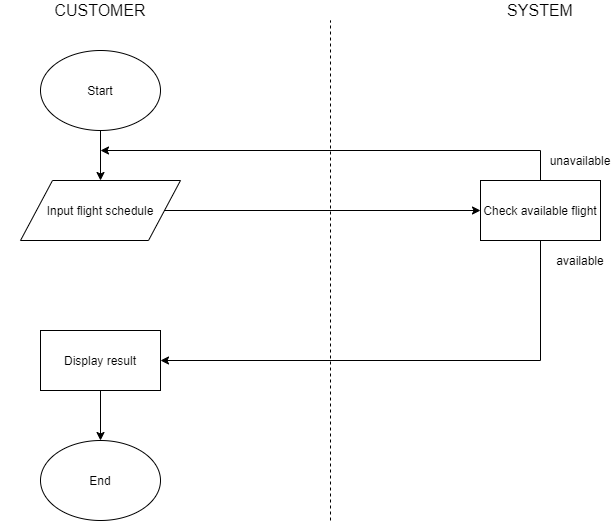

The diagram above was exported from draw.io. Its source (the exported page's mxGraphModel, read from the mxfile embedded in the PNG):
<mxGraphModel dx="740" dy="362" grid="1" gridSize="10" guides="1" tooltips="1" connect="1" arrows="1" fold="1" page="1" pageScale="1" pageWidth="827" pageHeight="1169" math="0" shadow="0">
  <root>
    <mxCell id="_l7AdwLzkXpew640Deqs-0" />
    <mxCell id="_l7AdwLzkXpew640Deqs-1" parent="_l7AdwLzkXpew640Deqs-0" />
    <mxCell id="_l7AdwLzkXpew640Deqs-2" value="" style="endArrow=none;dashed=1;html=1;fontSize=12;" parent="_l7AdwLzkXpew640Deqs-1" edge="1">
      <mxGeometry width="50" height="50" relative="1" as="geometry">
        <mxPoint x="440" y="580" as="sourcePoint" />
        <mxPoint x="440" y="80" as="targetPoint" />
      </mxGeometry>
    </mxCell>
    <mxCell id="_l7AdwLzkXpew640Deqs-3" value="CUSTOMER" style="text;html=1;strokeColor=none;fillColor=none;align=center;verticalAlign=middle;whiteSpace=wrap;rounded=0;fontSize=16;" parent="_l7AdwLzkXpew640Deqs-1" vertex="1">
      <mxGeometry x="110" y="60" width="200" height="20" as="geometry" />
    </mxCell>
    <mxCell id="_l7AdwLzkXpew640Deqs-4" value="SYSTEM" style="text;html=1;strokeColor=none;fillColor=none;align=center;verticalAlign=middle;whiteSpace=wrap;rounded=0;fontSize=16;" parent="_l7AdwLzkXpew640Deqs-1" vertex="1">
      <mxGeometry x="630" y="60" width="40" height="20" as="geometry" />
    </mxCell>
    <mxCell id="Knq5lHJGdStyTc0E78xM-0" value="" style="edgeStyle=orthogonalEdgeStyle;rounded=0;orthogonalLoop=1;jettySize=auto;html=1;" edge="1" parent="_l7AdwLzkXpew640Deqs-1" source="_l7AdwLzkXpew640Deqs-5" target="_l7AdwLzkXpew640Deqs-6">
      <mxGeometry relative="1" as="geometry" />
    </mxCell>
    <mxCell id="_l7AdwLzkXpew640Deqs-5" value="Start" style="ellipse;whiteSpace=wrap;html=1;fontSize=12;" parent="_l7AdwLzkXpew640Deqs-1" vertex="1">
      <mxGeometry x="150" y="110" width="120" height="80" as="geometry" />
    </mxCell>
    <mxCell id="Knq5lHJGdStyTc0E78xM-2" style="edgeStyle=orthogonalEdgeStyle;rounded=0;orthogonalLoop=1;jettySize=auto;html=1;entryX=0;entryY=0.5;entryDx=0;entryDy=0;" edge="1" parent="_l7AdwLzkXpew640Deqs-1" source="_l7AdwLzkXpew640Deqs-6" target="Knq5lHJGdStyTc0E78xM-1">
      <mxGeometry relative="1" as="geometry" />
    </mxCell>
    <mxCell id="_l7AdwLzkXpew640Deqs-6" value="Input flight schedule" style="shape=parallelogram;perimeter=parallelogramPerimeter;whiteSpace=wrap;html=1;fontSize=12;" parent="_l7AdwLzkXpew640Deqs-1" vertex="1">
      <mxGeometry x="130" y="240" width="160" height="60" as="geometry" />
    </mxCell>
    <mxCell id="Knq5lHJGdStyTc0E78xM-3" style="edgeStyle=orthogonalEdgeStyle;rounded=0;orthogonalLoop=1;jettySize=auto;html=1;" edge="1" parent="_l7AdwLzkXpew640Deqs-1" source="Knq5lHJGdStyTc0E78xM-1">
      <mxGeometry relative="1" as="geometry">
        <mxPoint x="210" y="210" as="targetPoint" />
        <Array as="points">
          <mxPoint x="650" y="210" />
        </Array>
      </mxGeometry>
    </mxCell>
    <mxCell id="Knq5lHJGdStyTc0E78xM-7" value="" style="edgeStyle=orthogonalEdgeStyle;rounded=0;orthogonalLoop=1;jettySize=auto;html=1;" edge="1" parent="_l7AdwLzkXpew640Deqs-1" source="Knq5lHJGdStyTc0E78xM-1" target="Knq5lHJGdStyTc0E78xM-6">
      <mxGeometry relative="1" as="geometry">
        <Array as="points">
          <mxPoint x="650" y="420" />
        </Array>
      </mxGeometry>
    </mxCell>
    <mxCell id="Knq5lHJGdStyTc0E78xM-1" value="Check available flight" style="rounded=0;whiteSpace=wrap;html=1;" vertex="1" parent="_l7AdwLzkXpew640Deqs-1">
      <mxGeometry x="590" y="240" width="120" height="60" as="geometry" />
    </mxCell>
    <mxCell id="Knq5lHJGdStyTc0E78xM-4" value="unavailable" style="text;html=1;strokeColor=none;fillColor=none;align=center;verticalAlign=middle;whiteSpace=wrap;rounded=0;" vertex="1" parent="_l7AdwLzkXpew640Deqs-1">
      <mxGeometry x="670" y="210" width="40" height="20" as="geometry" />
    </mxCell>
    <mxCell id="Knq5lHJGdStyTc0E78xM-10" value="" style="edgeStyle=orthogonalEdgeStyle;rounded=0;orthogonalLoop=1;jettySize=auto;html=1;" edge="1" parent="_l7AdwLzkXpew640Deqs-1" source="Knq5lHJGdStyTc0E78xM-6" target="Knq5lHJGdStyTc0E78xM-9">
      <mxGeometry relative="1" as="geometry" />
    </mxCell>
    <mxCell id="Knq5lHJGdStyTc0E78xM-6" value="Display result" style="rounded=0;whiteSpace=wrap;html=1;" vertex="1" parent="_l7AdwLzkXpew640Deqs-1">
      <mxGeometry x="150" y="390" width="120" height="60" as="geometry" />
    </mxCell>
    <mxCell id="Knq5lHJGdStyTc0E78xM-8" value="available" style="text;html=1;strokeColor=none;fillColor=none;align=center;verticalAlign=middle;whiteSpace=wrap;rounded=0;" vertex="1" parent="_l7AdwLzkXpew640Deqs-1">
      <mxGeometry x="670" y="310" width="40" height="20" as="geometry" />
    </mxCell>
    <mxCell id="Knq5lHJGdStyTc0E78xM-9" value="End" style="ellipse;whiteSpace=wrap;html=1;" vertex="1" parent="_l7AdwLzkXpew640Deqs-1">
      <mxGeometry x="150" y="500" width="120" height="80" as="geometry" />
    </mxCell>
  </root>
</mxGraphModel>